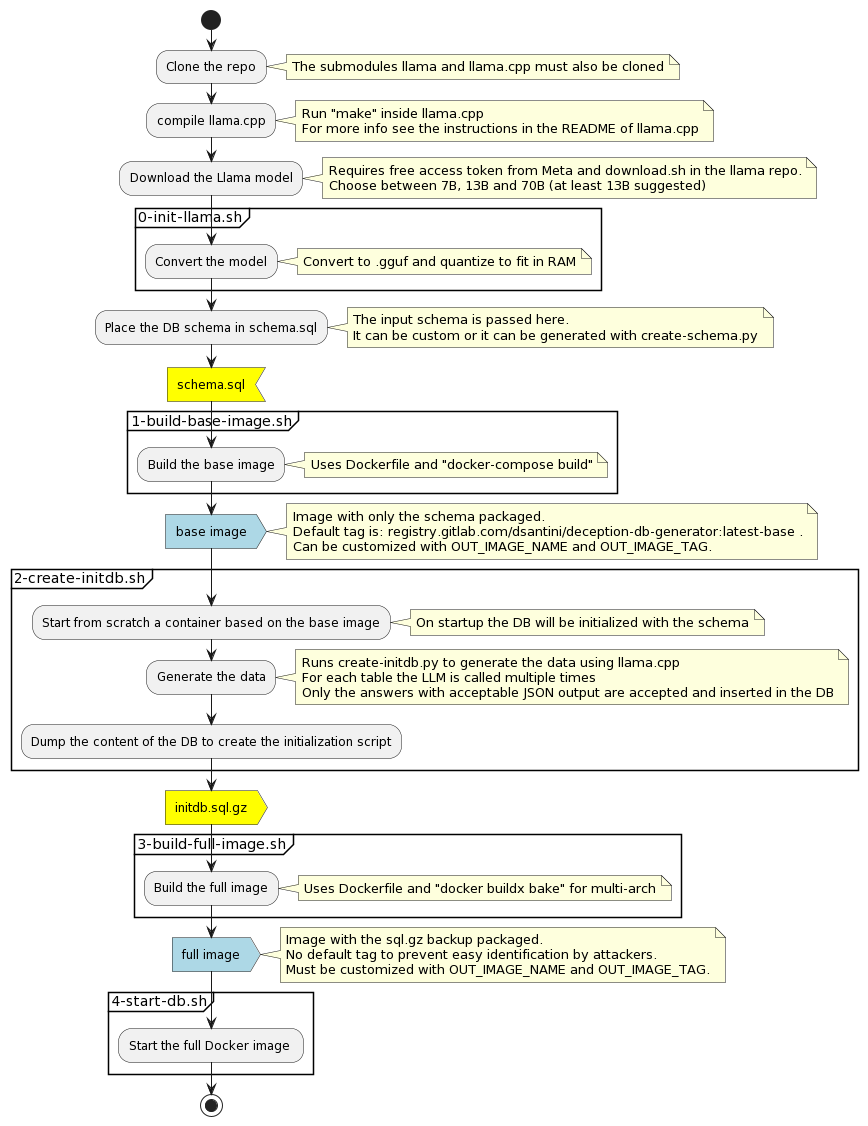

The diagram above was rendered by PlantUML. Its source (embedded in the PNG):
@startuml
start
:Clone the repo;
note right: The submodules llama and llama.cpp must also be cloned
:compile llama.cpp;
note right
    Run "make" inside llama.cpp
    For more info see the instructions in the README of llama.cpp
end note
:Download the Llama model;
note right
  Requires free access token from Meta and download.sh in the llama repo.
  Choose between 7B, 13B and 70B (at least 13B suggested)
end note
partition "0-init-llama.sh" {
    :Convert the model;
    note right: Convert to .gguf and quantize to fit in RAM
}
:Place the DB schema in schema.sql;
note right
    The input schema is passed here.
    It can be custom or it can be generated with create-schema.py
end note
#yellow:schema.sql; <<input>>
partition "1-build-base-image.sh" {
    :Build the base image;
    note right: Uses Dockerfile and "docker-compose build"
}
#lightblue:base image; <<output>>
note right
    Image with only the schema packaged.
    Default tag is: registry.gitlab.com/dsantini/deception-db-generator:latest-base .
    Can be customized with OUT_IMAGE_NAME and OUT_IMAGE_TAG.
end note
partition "2-create-initdb.sh" {
    :Start from scratch a container based on the base image;
    note right: On startup the DB will be initialized with the schema
    :Generate the data;
    note right
        Runs create-initdb.py to generate the data using llama.cpp
        For each table the LLM is called multiple times
        Only the answers with acceptable JSON output are accepted and inserted in the DB
    end note
    :Dump the content of the DB to create the initialization script;
}
#yellow:initdb.sql.gz; <<output>>
partition "3-build-full-image.sh" {
    :Build the full image;
    note right: Uses Dockerfile and "docker buildx bake" for multi-arch
}
#lightblue:full image; <<output>>
note right
    Image with the sql.gz backup packaged.
    No default tag to prevent easy identification by attackers.
    Must be customized with OUT_IMAGE_NAME and OUT_IMAGE_TAG.
end note
partition "4-start-db.sh" {
    :Start the full Docker image ;
}

stop
@enduml